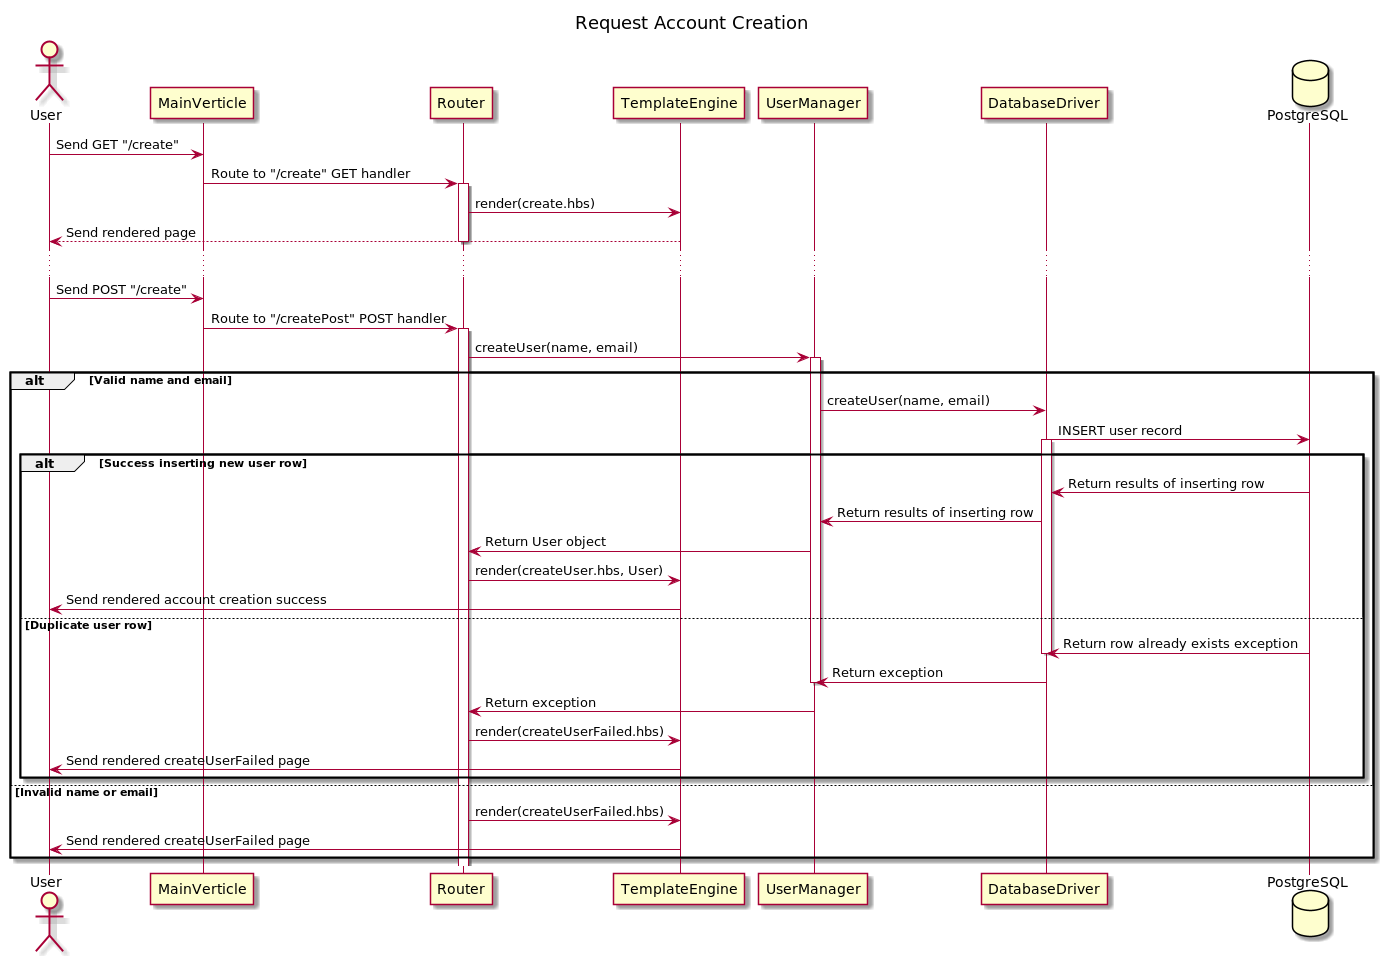

The diagram above was rendered by PlantUML. Its source (embedded in the PNG):
@startuml
title Request Account Creation

actor User
participant MainVerticle
participant Router
participant TemplateEngine
participant UserManager
participant DatabaseDriver
database PostgreSQL


User -> MainVerticle: Send GET "/create"
MainVerticle -> Router: Route to "/create" GET handler
activate Router
Router -> TemplateEngine: render(create.hbs)
TemplateEngine --> User: Send rendered page
deactivate Router
...
User -> MainVerticle: Send POST "/create"
MainVerticle -> Router: Route to "/createPost" POST handler
activate Router

Router -> UserManager: createUser(name, email)
activate UserManager

alt Valid name and email

    UserManager -> DatabaseDriver: createUser(name, email)
    DatabaseDriver -> PostgreSQL: INSERT user record
    activate DatabaseDriver

    alt Success inserting new user row
        PostgreSQL -> DatabaseDriver: Return results of inserting row
        DatabaseDriver -> UserManager: Return results of inserting row
        UserManager -> Router: Return User object
        Router -> TemplateEngine: render(createUser.hbs, User)
        TemplateEngine -> User: Send rendered account creation success

    else Duplicate user row
        PostgreSQL -> DatabaseDriver: Return row already exists exception
        deactivate DatabaseDriver

        DatabaseDriver -> UserManager: Return exception
        deactivate UserManager
        UserManager -> Router: Return exception
        Router -> TemplateEngine: render(createUserFailed.hbs)
        TemplateEngine -> User: Send rendered createUserFailed page

    end

else Invalid name or email

    Router -> TemplateEngine: render(createUserFailed.hbs)
    TemplateEngine -> User: Send rendered createUserFailed page

end



@enduml